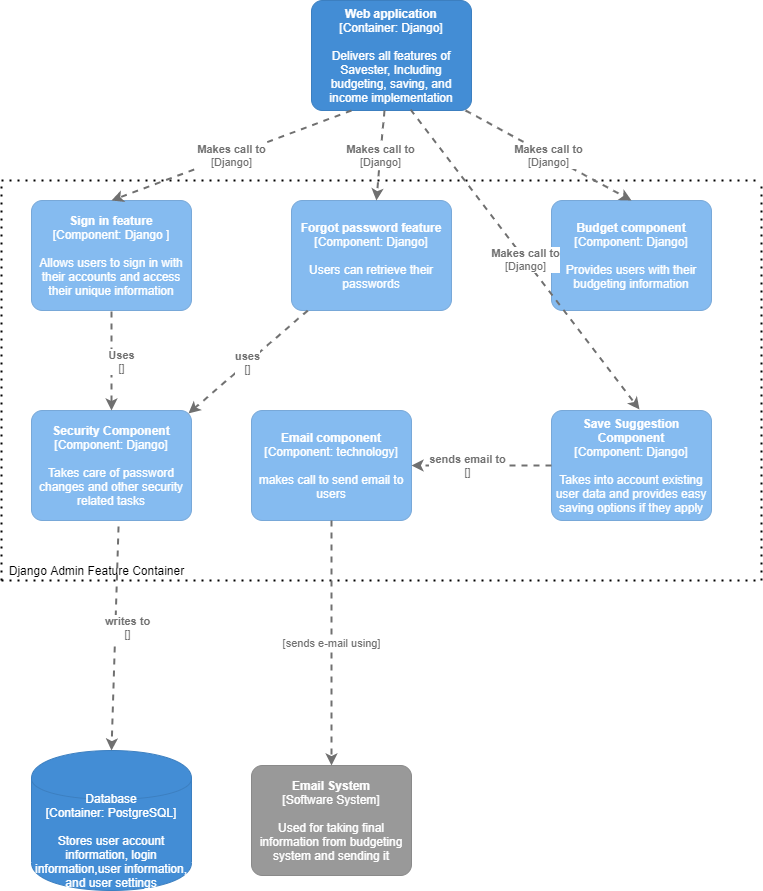

The diagram above was exported from draw.io. Its source (the exported page's mxGraphModel, read from the mxfile embedded in the PNG):
<mxGraphModel dx="460" dy="752" grid="1" gridSize="10" guides="1" tooltips="1" connect="1" arrows="1" fold="1" page="1" pageScale="1" pageWidth="1100" pageHeight="850" math="0" shadow="0">
  <root>
    <mxCell id="0" />
    <mxCell id="1" parent="0" />
    <object placeholders="1" c4Name="Web application" c4Type="Container" c4Technology="Django" c4Description="Delivers all features of Savester, Including budgeting, saving, and income implementation" label="&lt;b&gt;%c4Name%&lt;/b&gt;&lt;div&gt;[%c4Type%: %c4Technology%]&lt;/div&gt;&lt;br&gt;&lt;div&gt;%c4Description%&lt;/div&gt;" id="d8fe-dYCAOHBe9g8fwAy-1">
      <mxCell style="rounded=1;whiteSpace=wrap;html=1;labelBackgroundColor=none;fillColor=#438DD5;fontColor=#ffffff;align=center;arcSize=10;strokeColor=#3C7FC0;metaEdit=1;metaData={&quot;c4Type&quot;:{&quot;editable&quot;:false}};points=[[0.25,0,0],[0.5,0,0],[0.75,0,0],[1,0.25,0],[1,0.5,0],[1,0.75,0],[0.75,1,0],[0.5,1,0],[0.25,1,0],[0,0.75,0],[0,0.5,0],[0,0.25,0]];" parent="1" vertex="1">
        <mxGeometry x="510" y="140" width="160" height="110.00000000000001" as="geometry" />
      </mxCell>
    </object>
    <mxCell id="AmfwXYpQCO3OGFsvwW4B-1" value="" style="endArrow=none;dashed=1;html=1;dashPattern=1 3;strokeWidth=2;" edge="1" parent="1">
      <mxGeometry width="50" height="50" relative="1" as="geometry">
        <mxPoint x="200" y="320" as="sourcePoint" />
        <mxPoint x="960" y="320" as="targetPoint" />
      </mxGeometry>
    </mxCell>
    <mxCell id="AmfwXYpQCO3OGFsvwW4B-2" value="" style="endArrow=none;dashed=1;html=1;dashPattern=1 3;strokeWidth=2;" edge="1" parent="1">
      <mxGeometry width="50" height="50" relative="1" as="geometry">
        <mxPoint x="200" y="720" as="sourcePoint" />
        <mxPoint x="200" y="320" as="targetPoint" />
        <Array as="points" />
      </mxGeometry>
    </mxCell>
    <mxCell id="AmfwXYpQCO3OGFsvwW4B-3" value="" style="endArrow=none;dashed=1;html=1;dashPattern=1 3;strokeWidth=2;" edge="1" parent="1">
      <mxGeometry width="50" height="50" relative="1" as="geometry">
        <mxPoint x="200" y="720" as="sourcePoint" />
        <mxPoint x="960" y="720" as="targetPoint" />
      </mxGeometry>
    </mxCell>
    <mxCell id="AmfwXYpQCO3OGFsvwW4B-4" value="" style="endArrow=none;dashed=1;html=1;dashPattern=1 3;strokeWidth=2;" edge="1" parent="1">
      <mxGeometry width="50" height="50" relative="1" as="geometry">
        <mxPoint x="960" y="720" as="sourcePoint" />
        <mxPoint x="960" y="320" as="targetPoint" />
      </mxGeometry>
    </mxCell>
    <object placeholders="1" c4Name="Sign in feature " c4Type="Component" c4Technology="Django " c4Description="Allows users to sign in with their accounts and access their unique information" label="&lt;b&gt;%c4Name%&lt;/b&gt;&lt;div&gt;[%c4Type%: %c4Technology%]&lt;/div&gt;&lt;br&gt;&lt;div&gt;%c4Description%&lt;/div&gt;" id="AmfwXYpQCO3OGFsvwW4B-5">
      <mxCell style="rounded=1;whiteSpace=wrap;html=1;labelBackgroundColor=none;fillColor=#85BBF0;fontColor=#ffffff;align=center;arcSize=10;strokeColor=#78A8D8;metaEdit=1;metaData={&quot;c4Type&quot;:{&quot;editable&quot;:false}};points=[[0.25,0,0],[0.5,0,0],[0.75,0,0],[1,0.25,0],[1,0.5,0],[1,0.75,0],[0.75,1,0],[0.5,1,0],[0.25,1,0],[0,0.75,0],[0,0.5,0],[0,0.25,0]];" vertex="1" parent="1">
        <mxGeometry x="230" y="340" width="160" height="110.00000000000001" as="geometry" />
      </mxCell>
    </object>
    <object placeholders="1" c4Name="Security Component " c4Type="Component" c4Technology="Django" c4Description="Takes care of password changes and other security related tasks" label="&lt;b&gt;%c4Name%&lt;/b&gt;&lt;div&gt;[%c4Type%: %c4Technology%]&lt;/div&gt;&lt;br&gt;&lt;div&gt;%c4Description%&lt;/div&gt;" id="AmfwXYpQCO3OGFsvwW4B-6">
      <mxCell style="rounded=1;whiteSpace=wrap;html=1;labelBackgroundColor=none;fillColor=#85BBF0;fontColor=#ffffff;align=center;arcSize=10;strokeColor=#78A8D8;metaEdit=1;metaData={&quot;c4Type&quot;:{&quot;editable&quot;:false}};points=[[0.25,0,0],[0.5,0,0],[0.75,0,0],[1,0.25,0],[1,0.5,0],[1,0.75,0],[0.75,1,0],[0.5,1,0],[0.25,1,0],[0,0.75,0],[0,0.5,0],[0,0.25,0]];" vertex="1" parent="1">
        <mxGeometry x="230" y="550" width="160" height="110.00000000000001" as="geometry" />
      </mxCell>
    </object>
    <object placeholders="1" c4Name="Budget component" c4Type="Component" c4Technology="Django" c4Description="Provides users with their budgeting information" label="&lt;b&gt;%c4Name%&lt;/b&gt;&lt;div&gt;[%c4Type%: %c4Technology%]&lt;/div&gt;&lt;br&gt;&lt;div&gt;%c4Description%&lt;/div&gt;" id="AmfwXYpQCO3OGFsvwW4B-7">
      <mxCell style="rounded=1;whiteSpace=wrap;html=1;labelBackgroundColor=none;fillColor=#85BBF0;fontColor=#ffffff;align=center;arcSize=10;strokeColor=#78A8D8;metaEdit=1;metaData={&quot;c4Type&quot;:{&quot;editable&quot;:false}};points=[[0.25,0,0],[0.5,0,0],[0.75,0,0],[1,0.25,0],[1,0.5,0],[1,0.75,0],[0.75,1,0],[0.5,1,0],[0.25,1,0],[0,0.75,0],[0,0.5,0],[0,0.25,0]];" vertex="1" parent="1">
        <mxGeometry x="750" y="340" width="160" height="110.00000000000001" as="geometry" />
      </mxCell>
    </object>
    <object placeholders="1" c4Name="Forgot password feature" c4Type="Component" c4Technology="Django" c4Description="Users can retrieve their passwords" label="&lt;b&gt;%c4Name%&lt;/b&gt;&lt;div&gt;[%c4Type%: %c4Technology%]&lt;/div&gt;&lt;br&gt;&lt;div&gt;%c4Description%&lt;/div&gt;" id="AmfwXYpQCO3OGFsvwW4B-8">
      <mxCell style="rounded=1;whiteSpace=wrap;html=1;labelBackgroundColor=none;fillColor=#85BBF0;fontColor=#ffffff;align=center;arcSize=10;strokeColor=#78A8D8;metaEdit=1;metaData={&quot;c4Type&quot;:{&quot;editable&quot;:false}};points=[[0.25,0,0],[0.5,0,0],[0.75,0,0],[1,0.25,0],[1,0.5,0],[1,0.75,0],[0.75,1,0],[0.5,1,0],[0.25,1,0],[0,0.75,0],[0,0.5,0],[0,0.25,0]];" vertex="1" parent="1">
        <mxGeometry x="490" y="340" width="160" height="110.00000000000001" as="geometry" />
      </mxCell>
    </object>
    <object placeholders="1" c4Name="Email component" c4Type="Component" c4Technology="technology" c4Description="makes call to send email to users" label="&lt;b&gt;%c4Name%&lt;/b&gt;&lt;div&gt;[%c4Type%: %c4Technology%]&lt;/div&gt;&lt;br&gt;&lt;div&gt;%c4Description%&lt;/div&gt;" id="AmfwXYpQCO3OGFsvwW4B-9">
      <mxCell style="rounded=1;whiteSpace=wrap;html=1;labelBackgroundColor=none;fillColor=#85BBF0;fontColor=#ffffff;align=center;arcSize=10;strokeColor=#78A8D8;metaEdit=1;metaData={&quot;c4Type&quot;:{&quot;editable&quot;:false}};points=[[0.25,0,0],[0.5,0,0],[0.75,0,0],[1,0.25,0],[1,0.5,0],[1,0.75,0],[0.75,1,0],[0.5,1,0],[0.25,1,0],[0,0.75,0],[0,0.5,0],[0,0.25,0]];" vertex="1" parent="1">
        <mxGeometry x="450" y="550" width="160" height="110" as="geometry" />
      </mxCell>
    </object>
    <object placeholders="1" c4Type="Database" c4Technology="PostgreSQL" c4Description="Stores user account information, login information,user information, and user settings" label="%c4Type%&lt;div&gt;[Container:&amp;nbsp;%c4Technology%]&lt;/div&gt;&lt;br&gt;&lt;div&gt;%c4Description%&lt;/div&gt;" id="AmfwXYpQCO3OGFsvwW4B-10">
      <mxCell style="shape=cylinder;whiteSpace=wrap;html=1;boundedLbl=1;rounded=0;labelBackgroundColor=none;fillColor=#438DD5;fontSize=12;fontColor=#ffffff;align=center;strokeColor=#3C7FC0;metaEdit=1;points=[[0.5,0,0],[1,0.25,0],[1,0.5,0],[1,0.75,0],[0.5,1,0],[0,0.75,0],[0,0.5,0],[0,0.25,0]];metaData={&quot;c4Type&quot;:{&quot;editable&quot;:false}};" vertex="1" parent="1">
        <mxGeometry x="230" y="890" width="160" height="140" as="geometry" />
      </mxCell>
    </object>
    <object placeholders="1" c4Name="Email System" c4Type="Software System" c4Description="Used for taking final information from budgeting system and sending it" label="&lt;b&gt;%c4Name%&lt;/b&gt;&lt;div&gt;[%c4Type%]&lt;/div&gt;&lt;br&gt;&lt;div&gt;%c4Description%&lt;/div&gt;" id="AmfwXYpQCO3OGFsvwW4B-12">
      <mxCell style="rounded=1;whiteSpace=wrap;html=1;labelBackgroundColor=none;fillColor=#999999;fontColor=#ffffff;align=center;arcSize=10;strokeColor=#8A8A8A;metaEdit=1;metaData={&quot;c4Type&quot;:{&quot;editable&quot;:false}};points=[[0.25,0,0],[0.5,0,0],[0.75,0,0],[1,0.25,0],[1,0.5,0],[1,0.75,0],[0.75,1,0],[0.5,1,0],[0.25,1,0],[0,0.75,0],[0,0.5,0],[0,0.25,0]];" vertex="1" parent="1">
        <mxGeometry x="450" y="905" width="160" height="110.00000000000001" as="geometry" />
      </mxCell>
    </object>
    <object placeholders="1" c4Name="Save Suggestion Component" c4Type="Component" c4Technology="Django" c4Description="Takes into account existing user data and provides easy saving options if they apply" label="&lt;b&gt;%c4Name%&lt;/b&gt;&lt;div&gt;[%c4Type%: %c4Technology%]&lt;/div&gt;&lt;br&gt;&lt;div&gt;%c4Description%&lt;/div&gt;" id="AmfwXYpQCO3OGFsvwW4B-13">
      <mxCell style="rounded=1;whiteSpace=wrap;html=1;labelBackgroundColor=none;fillColor=#85BBF0;fontColor=#ffffff;align=center;arcSize=10;strokeColor=#78A8D8;metaEdit=1;metaData={&quot;c4Type&quot;:{&quot;editable&quot;:false}};points=[[0.25,0,0],[0.5,0,0],[0.75,0,0],[1,0.25,0],[1,0.5,0],[1,0.75,0],[0.75,1,0],[0.5,1,0],[0.25,1,0],[0,0.75,0],[0,0.5,0],[0,0.25,0]];" vertex="1" parent="1">
        <mxGeometry x="750" y="550" width="160" height="110.00000000000001" as="geometry" />
      </mxCell>
    </object>
    <mxCell id="n0Oczn6KHtWdkVSvqB0_-1" value="Django Admin Feature Container" style="text;html=1;align=center;verticalAlign=middle;resizable=0;points=[];autosize=1;" vertex="1" parent="1">
      <mxGeometry x="200" y="700" width="190" height="20" as="geometry" />
    </mxCell>
    <object placeholders="1" c4Type="Relationship" c4Technology="Django" c4Description="Makes call to" label="&lt;div style=&quot;text-align: left&quot;&gt;&lt;div style=&quot;text-align: center&quot;&gt;&lt;b&gt;%c4Description%&lt;/b&gt;&lt;/div&gt;&lt;div style=&quot;text-align: center&quot;&gt;[%c4Technology%]&lt;/div&gt;&lt;/div&gt;" id="n0Oczn6KHtWdkVSvqB0_-2">
      <mxCell style="edgeStyle=none;rounded=0;html=1;entryX=0.5;entryY=0;jettySize=auto;orthogonalLoop=1;strokeColor=#707070;strokeWidth=2;fontColor=#707070;jumpStyle=none;dashed=1;metaEdit=1;metaData={&quot;c4Type&quot;:{&quot;editable&quot;:false}};exitX=0.25;exitY=1;exitDx=0;exitDy=0;exitPerimeter=0;entryDx=0;entryDy=0;entryPerimeter=0;" edge="1" parent="1" source="d8fe-dYCAOHBe9g8fwAy-1" target="AmfwXYpQCO3OGFsvwW4B-5">
        <mxGeometry width="160" relative="1" as="geometry">
          <mxPoint x="410" y="430" as="sourcePoint" />
          <mxPoint x="570" y="430" as="targetPoint" />
        </mxGeometry>
      </mxCell>
    </object>
    <object placeholders="1" c4Type="Relationship" c4Technology="Django" c4Description="Makes call to" label="&lt;div style=&quot;text-align: left&quot;&gt;&lt;div style=&quot;text-align: center&quot;&gt;&lt;b&gt;%c4Description%&lt;/b&gt;&lt;/div&gt;&lt;div style=&quot;text-align: center&quot;&gt;[%c4Technology%]&lt;/div&gt;&lt;/div&gt;" id="n0Oczn6KHtWdkVSvqB0_-3">
      <mxCell style="edgeStyle=none;rounded=0;html=1;jettySize=auto;orthogonalLoop=1;strokeColor=#707070;strokeWidth=2;fontColor=#707070;jumpStyle=none;dashed=1;metaEdit=1;metaData={&quot;c4Type&quot;:{&quot;editable&quot;:false}};exitX=0.456;exitY=1;exitDx=0;exitDy=0;exitPerimeter=0;" edge="1" parent="1" source="d8fe-dYCAOHBe9g8fwAy-1" target="AmfwXYpQCO3OGFsvwW4B-8">
        <mxGeometry width="160" relative="1" as="geometry">
          <mxPoint x="560" y="260" as="sourcePoint" />
          <mxPoint x="320" y="350" as="targetPoint" />
        </mxGeometry>
      </mxCell>
    </object>
    <object placeholders="1" c4Type="Relationship" c4Technology="Django" c4Description="Makes call to" label="&lt;div style=&quot;text-align: left&quot;&gt;&lt;div style=&quot;text-align: center&quot;&gt;&lt;b&gt;%c4Description%&lt;/b&gt;&lt;/div&gt;&lt;div style=&quot;text-align: center&quot;&gt;[%c4Technology%]&lt;/div&gt;&lt;/div&gt;" id="n0Oczn6KHtWdkVSvqB0_-4">
      <mxCell style="edgeStyle=none;rounded=0;html=1;jettySize=auto;orthogonalLoop=1;strokeColor=#707070;strokeWidth=2;fontColor=#707070;jumpStyle=none;dashed=1;metaEdit=1;metaData={&quot;c4Type&quot;:{&quot;editable&quot;:false}};exitX=0.963;exitY=1;exitDx=0;exitDy=0;exitPerimeter=0;entryX=0.5;entryY=0;entryDx=0;entryDy=0;entryPerimeter=0;" edge="1" parent="1" source="d8fe-dYCAOHBe9g8fwAy-1" target="AmfwXYpQCO3OGFsvwW4B-7">
        <mxGeometry width="160" relative="1" as="geometry">
          <mxPoint x="570" y="270" as="sourcePoint" />
          <mxPoint x="690" y="430" as="targetPoint" />
        </mxGeometry>
      </mxCell>
    </object>
    <object placeholders="1" c4Type="Relationship" c4Technology="Django" c4Description="Makes call to" label="&lt;div style=&quot;text-align: left&quot;&gt;&lt;div style=&quot;text-align: center&quot;&gt;&lt;b&gt;%c4Description%&lt;/b&gt;&lt;/div&gt;&lt;div style=&quot;text-align: center&quot;&gt;[%c4Technology%]&lt;/div&gt;&lt;/div&gt;" id="n0Oczn6KHtWdkVSvqB0_-5">
      <mxCell style="edgeStyle=none;rounded=0;html=1;entryX=0.55;entryY=-0.009;jettySize=auto;orthogonalLoop=1;strokeColor=#707070;strokeWidth=2;fontColor=#707070;jumpStyle=none;dashed=1;metaEdit=1;metaData={&quot;c4Type&quot;:{&quot;editable&quot;:false}};exitX=0.619;exitY=0.991;exitDx=0;exitDy=0;exitPerimeter=0;entryDx=0;entryDy=0;entryPerimeter=0;" edge="1" parent="1" source="d8fe-dYCAOHBe9g8fwAy-1" target="AmfwXYpQCO3OGFsvwW4B-13">
        <mxGeometry width="160" relative="1" as="geometry">
          <mxPoint x="660" y="440" as="sourcePoint" />
          <mxPoint x="420" y="530" as="targetPoint" />
        </mxGeometry>
      </mxCell>
    </object>
    <object placeholders="1" c4Type="Relationship" c4Technology="sends e-mail using" c4Description="" label="&lt;div style=&quot;text-align: left&quot;&gt;&lt;div style=&quot;text-align: center&quot;&gt;&lt;b&gt;%c4Description%&lt;/b&gt;&lt;/div&gt;&lt;div style=&quot;text-align: center&quot;&gt;[%c4Technology%]&lt;/div&gt;&lt;/div&gt;" id="n0Oczn6KHtWdkVSvqB0_-6">
      <mxCell style="edgeStyle=none;rounded=0;html=1;entryX=0.5;entryY=0;jettySize=auto;orthogonalLoop=1;strokeColor=#707070;strokeWidth=2;fontColor=#707070;jumpStyle=none;dashed=1;metaEdit=1;metaData={&quot;c4Type&quot;:{&quot;editable&quot;:false}};entryDx=0;entryDy=0;entryPerimeter=0;exitX=0.5;exitY=1;exitDx=0;exitDy=0;exitPerimeter=0;" edge="1" parent="1" source="AmfwXYpQCO3OGFsvwW4B-9" target="AmfwXYpQCO3OGFsvwW4B-12">
        <mxGeometry width="160" relative="1" as="geometry">
          <mxPoint x="450" y="620" as="sourcePoint" />
          <mxPoint x="610" y="620" as="targetPoint" />
        </mxGeometry>
      </mxCell>
    </object>
    <object placeholders="1" c4Type="Relationship" c4Technology="" c4Description="sends email to" label="&lt;div style=&quot;text-align: left&quot;&gt;&lt;div style=&quot;text-align: center&quot;&gt;&lt;b&gt;%c4Description%&lt;/b&gt;&lt;/div&gt;&lt;div style=&quot;text-align: center&quot;&gt;[%c4Technology%]&lt;/div&gt;&lt;/div&gt;" id="n0Oczn6KHtWdkVSvqB0_-7">
      <mxCell style="edgeStyle=none;rounded=0;html=1;jettySize=auto;orthogonalLoop=1;strokeColor=#707070;strokeWidth=2;fontColor=#707070;jumpStyle=none;dashed=1;metaEdit=1;metaData={&quot;c4Type&quot;:{&quot;editable&quot;:false}};exitX=0;exitY=0.5;exitDx=0;exitDy=0;exitPerimeter=0;" edge="1" parent="1" source="AmfwXYpQCO3OGFsvwW4B-13" target="AmfwXYpQCO3OGFsvwW4B-9">
        <mxGeometry x="0.2" width="160" relative="1" as="geometry">
          <mxPoint x="580" y="620" as="sourcePoint" />
          <mxPoint x="690" y="510" as="targetPoint" />
          <mxPoint as="offset" />
        </mxGeometry>
      </mxCell>
    </object>
    <object placeholders="1" c4Type="Relationship" c4Technology="" c4Description="writes to" label="&lt;div style=&quot;text-align: left&quot;&gt;&lt;div style=&quot;text-align: center&quot;&gt;&lt;b&gt;%c4Description%&lt;/b&gt;&lt;/div&gt;&lt;div style=&quot;text-align: center&quot;&gt;[%c4Technology%]&lt;/div&gt;&lt;/div&gt;" id="n0Oczn6KHtWdkVSvqB0_-8">
      <mxCell style="edgeStyle=none;rounded=0;html=1;jettySize=auto;orthogonalLoop=1;strokeColor=#707070;strokeWidth=2;fontColor=#707070;jumpStyle=none;dashed=1;metaEdit=1;metaData={&quot;c4Type&quot;:{&quot;editable&quot;:false}};exitX=0.544;exitY=1.055;exitDx=0;exitDy=0;exitPerimeter=0;entryX=0.5;entryY=0;entryDx=0;entryDy=0;entryPerimeter=0;" edge="1" parent="1" source="AmfwXYpQCO3OGFsvwW4B-6" target="AmfwXYpQCO3OGFsvwW4B-10">
        <mxGeometry x="-0.0953" y="12" width="160" relative="1" as="geometry">
          <mxPoint x="280" y="620" as="sourcePoint" />
          <mxPoint x="300" y="770" as="targetPoint" />
          <mxPoint as="offset" />
        </mxGeometry>
      </mxCell>
    </object>
    <object placeholders="1" c4Type="Relationship" c4Technology="" c4Description="Uses" label="&lt;div style=&quot;text-align: left&quot;&gt;&lt;div style=&quot;text-align: center&quot;&gt;&lt;b&gt;%c4Description%&lt;/b&gt;&lt;/div&gt;&lt;div style=&quot;text-align: center&quot;&gt;[%c4Technology%]&lt;/div&gt;&lt;/div&gt;" id="n0Oczn6KHtWdkVSvqB0_-9">
      <mxCell style="edgeStyle=none;rounded=0;html=1;jettySize=auto;orthogonalLoop=1;strokeColor=#707070;strokeWidth=2;fontColor=#707070;jumpStyle=none;dashed=1;metaEdit=1;metaData={&quot;c4Type&quot;:{&quot;editable&quot;:false}};entryX=0.5;entryY=0;entryDx=0;entryDy=0;entryPerimeter=0;" edge="1" parent="1" target="AmfwXYpQCO3OGFsvwW4B-6">
        <mxGeometry y="10" width="160" relative="1" as="geometry">
          <mxPoint x="310" y="451" as="sourcePoint" />
          <mxPoint x="300" y="540" as="targetPoint" />
          <mxPoint as="offset" />
        </mxGeometry>
      </mxCell>
    </object>
    <object placeholders="1" c4Type="Relationship" c4Technology="" c4Description="uses" label="&lt;div style=&quot;text-align: left&quot;&gt;&lt;div style=&quot;text-align: center&quot;&gt;&lt;b&gt;%c4Description%&lt;/b&gt;&lt;/div&gt;&lt;div style=&quot;text-align: center&quot;&gt;[%c4Technology%]&lt;/div&gt;&lt;/div&gt;" id="n0Oczn6KHtWdkVSvqB0_-10">
      <mxCell style="edgeStyle=none;rounded=0;html=1;entryX=0.981;entryY=0.027;jettySize=auto;orthogonalLoop=1;strokeColor=#707070;strokeWidth=2;fontColor=#707070;jumpStyle=none;dashed=1;metaEdit=1;metaData={&quot;c4Type&quot;:{&quot;editable&quot;:false}};entryDx=0;entryDy=0;entryPerimeter=0;" edge="1" parent="1" source="AmfwXYpQCO3OGFsvwW4B-8" target="AmfwXYpQCO3OGFsvwW4B-6">
        <mxGeometry width="160" relative="1" as="geometry">
          <mxPoint x="370" y="520" as="sourcePoint" />
          <mxPoint x="530" y="520" as="targetPoint" />
        </mxGeometry>
      </mxCell>
    </object>
  </root>
</mxGraphModel>